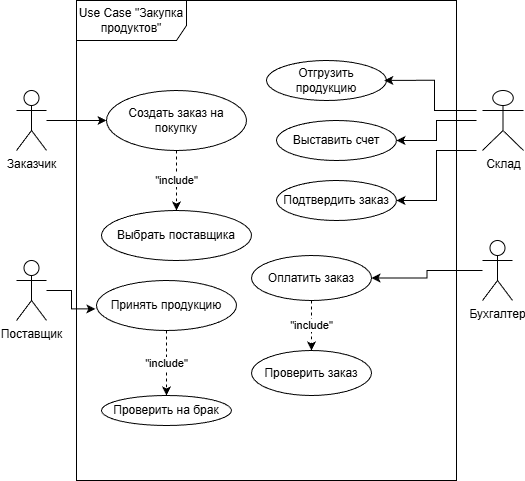

The diagram above was exported from draw.io. Its source (the exported page's mxGraphModel, read from the mxfile embedded in the PNG):
<mxGraphModel dx="1426" dy="849" grid="1" gridSize="10" guides="1" tooltips="1" connect="1" arrows="1" fold="1" page="1" pageScale="1" pageWidth="827" pageHeight="1169" math="0" shadow="0">
  <root>
    <mxCell id="0" />
    <mxCell id="1" parent="0" />
    <mxCell id="cDwmYKa_EHgEGI6O4WX5-18" edge="1" parent="1" source="cDwmYKa_EHgEGI6O4WX5-1" style="edgeStyle=orthogonalEdgeStyle;rounded=0;orthogonalLoop=1;jettySize=auto;html=1;entryX=0;entryY=0.5;entryDx=0;entryDy=0;" target="cDwmYKa_EHgEGI6O4WX5-6">
      <mxGeometry relative="1" as="geometry" />
    </mxCell>
    <mxCell id="cDwmYKa_EHgEGI6O4WX5-1" parent="1" style="shape=umlActor;verticalLabelPosition=bottom;verticalAlign=top;html=1;outlineConnect=0;" value="Заказчик" vertex="1">
      <mxGeometry height="60" width="30" x="220" y="240" as="geometry" />
    </mxCell>
    <mxCell id="cDwmYKa_EHgEGI6O4WX5-2" parent="1" style="shape=umlActor;verticalLabelPosition=bottom;verticalAlign=top;html=1;outlineConnect=0;" value="Поставщик" vertex="1">
      <mxGeometry height="60" width="30" x="220" y="410" as="geometry" />
    </mxCell>
    <mxCell id="cDwmYKa_EHgEGI6O4WX5-23" edge="1" parent="1" style="edgeStyle=orthogonalEdgeStyle;rounded=0;orthogonalLoop=1;jettySize=auto;html=1;entryX=1;entryY=0.5;entryDx=0;entryDy=0;" target="cDwmYKa_EHgEGI6O4WX5-10">
      <mxGeometry relative="1" as="geometry">
        <Array as="points">
          <mxPoint x="640" y="300" />
          <mxPoint x="640" y="350" />
        </Array>
        <mxPoint x="680" y="300" as="sourcePoint" />
      </mxGeometry>
    </mxCell>
    <mxCell id="cDwmYKa_EHgEGI6O4WX5-26" edge="1" parent="1" style="edgeStyle=orthogonalEdgeStyle;rounded=0;orthogonalLoop=1;jettySize=auto;html=1;entryX=1;entryY=0.5;entryDx=0;entryDy=0;" target="cDwmYKa_EHgEGI6O4WX5-12">
      <mxGeometry relative="1" as="geometry">
        <mxPoint x="680" y="270" as="sourcePoint" />
      </mxGeometry>
    </mxCell>
    <mxCell id="cDwmYKa_EHgEGI6O4WX5-3" parent="1" style="shape=umlActor;verticalLabelPosition=bottom;verticalAlign=top;html=1;outlineConnect=0;" value="Склад" vertex="1">
      <mxGeometry height="60" width="41" x="686" y="240" as="geometry" />
    </mxCell>
    <mxCell id="cDwmYKa_EHgEGI6O4WX5-20" edge="1" parent="1" source="cDwmYKa_EHgEGI6O4WX5-4" style="edgeStyle=orthogonalEdgeStyle;rounded=0;orthogonalLoop=1;jettySize=auto;html=1;entryX=1;entryY=0.5;entryDx=0;entryDy=0;" target="cDwmYKa_EHgEGI6O4WX5-13">
      <mxGeometry relative="1" as="geometry" />
    </mxCell>
    <mxCell id="cDwmYKa_EHgEGI6O4WX5-4" parent="1" style="shape=umlActor;verticalLabelPosition=bottom;verticalAlign=top;html=1;outlineConnect=0;" value="Бухгалтер" vertex="1">
      <mxGeometry height="60" width="30" x="686" y="390" as="geometry" />
    </mxCell>
    <mxCell id="cDwmYKa_EHgEGI6O4WX5-5" parent="1" style="shape=umlFrame;whiteSpace=wrap;html=1;pointerEvents=0;width=110;height=40;" value="Use Case &quot;Закупка продуктов&quot;" vertex="1">
      <mxGeometry height="480" width="380" x="280" y="150" as="geometry" />
    </mxCell>
    <mxCell id="cDwmYKa_EHgEGI6O4WX5-15" edge="1" parent="1" source="cDwmYKa_EHgEGI6O4WX5-6" style="edgeStyle=orthogonalEdgeStyle;rounded=0;orthogonalLoop=1;jettySize=auto;html=1;dashed=1;" target="cDwmYKa_EHgEGI6O4WX5-7" value="&quot;include&quot;">
      <mxGeometry relative="1" as="geometry" />
    </mxCell>
    <mxCell id="cDwmYKa_EHgEGI6O4WX5-6" parent="1" style="ellipse;whiteSpace=wrap;html=1;" value="Создать заказ на покупку" vertex="1">
      <mxGeometry height="60" width="140" x="310" y="240" as="geometry" />
    </mxCell>
    <mxCell id="cDwmYKa_EHgEGI6O4WX5-7" parent="1" style="ellipse;whiteSpace=wrap;html=1;" value="Выбрать поставщика" vertex="1">
      <mxGeometry height="50" width="150" x="305" y="360" as="geometry" />
    </mxCell>
    <mxCell id="cDwmYKa_EHgEGI6O4WX5-16" edge="1" parent="1" source="cDwmYKa_EHgEGI6O4WX5-8" style="edgeStyle=orthogonalEdgeStyle;rounded=0;orthogonalLoop=1;jettySize=auto;html=1;entryX=0.5;entryY=0;entryDx=0;entryDy=0;dashed=1;" target="cDwmYKa_EHgEGI6O4WX5-9" value="&lt;span style=&quot;color: rgb(0, 0, 0); font-family: Helvetica; font-size: 11px; font-style: normal; font-variant-ligatures: normal; font-variant-caps: normal; font-weight: 400; letter-spacing: normal; orphans: 2; text-align: center; text-indent: 0px; text-transform: none; widows: 2; word-spacing: 0px; -webkit-text-stroke-width: 0px; white-space: nowrap; background-color: rgb(255, 255, 255); text-decoration-thickness: initial; text-decoration-style: initial; text-decoration-color: initial; display: inline !important; float: none;&quot;&gt;&quot;include&quot;&lt;/span&gt;">
      <mxGeometry relative="1" as="geometry" />
    </mxCell>
    <mxCell id="cDwmYKa_EHgEGI6O4WX5-8" parent="1" style="ellipse;whiteSpace=wrap;html=1;" value="Принять продукцию" vertex="1">
      <mxGeometry height="50" width="140" x="300" y="430" as="geometry" />
    </mxCell>
    <mxCell id="cDwmYKa_EHgEGI6O4WX5-9" parent="1" style="ellipse;whiteSpace=wrap;html=1;" value="Проверить на брак" vertex="1">
      <mxGeometry height="30" width="130" x="305" y="545" as="geometry" />
    </mxCell>
    <mxCell id="cDwmYKa_EHgEGI6O4WX5-10" parent="1" style="ellipse;whiteSpace=wrap;html=1;" value="Подтвердить заказ" vertex="1">
      <mxGeometry height="40" width="120" x="480" y="330" as="geometry" />
    </mxCell>
    <mxCell id="cDwmYKa_EHgEGI6O4WX5-11" parent="1" style="ellipse;whiteSpace=wrap;html=1;" value="Отгрузить продукцию" vertex="1">
      <mxGeometry height="40" width="120" x="470" y="210" as="geometry" />
    </mxCell>
    <mxCell id="cDwmYKa_EHgEGI6O4WX5-12" parent="1" style="ellipse;whiteSpace=wrap;html=1;" value="Выставить счет" vertex="1">
      <mxGeometry height="40" width="120" x="480" y="270" as="geometry" />
    </mxCell>
    <mxCell id="cDwmYKa_EHgEGI6O4WX5-17" edge="1" parent="1" source="cDwmYKa_EHgEGI6O4WX5-13" style="edgeStyle=orthogonalEdgeStyle;rounded=0;orthogonalLoop=1;jettySize=auto;html=1;entryX=0.5;entryY=0;entryDx=0;entryDy=0;dashed=1;" target="cDwmYKa_EHgEGI6O4WX5-14" value="&lt;span style=&quot;color: rgb(0, 0, 0); font-family: Helvetica; font-size: 11px; font-style: normal; font-variant-ligatures: normal; font-variant-caps: normal; font-weight: 400; letter-spacing: normal; orphans: 2; text-align: center; text-indent: 0px; text-transform: none; widows: 2; word-spacing: 0px; -webkit-text-stroke-width: 0px; white-space: nowrap; background-color: rgb(255, 255, 255); text-decoration-thickness: initial; text-decoration-style: initial; text-decoration-color: initial; display: inline !important; float: none;&quot;&gt;&quot;include&quot;&lt;/span&gt;">
      <mxGeometry relative="1" as="geometry">
        <mxPoint as="offset" />
      </mxGeometry>
    </mxCell>
    <mxCell id="cDwmYKa_EHgEGI6O4WX5-13" parent="1" style="ellipse;whiteSpace=wrap;html=1;" value="Оплатить заказ" vertex="1">
      <mxGeometry height="45" width="120" x="455" y="405" as="geometry" />
    </mxCell>
    <mxCell id="cDwmYKa_EHgEGI6O4WX5-14" parent="1" style="ellipse;whiteSpace=wrap;html=1;" value="Проверить заказ" vertex="1">
      <mxGeometry height="45" width="120" x="455" y="500" as="geometry" />
    </mxCell>
    <mxCell id="cDwmYKa_EHgEGI6O4WX5-19" edge="1" parent="1" source="cDwmYKa_EHgEGI6O4WX5-2" style="edgeStyle=orthogonalEdgeStyle;rounded=0;orthogonalLoop=1;jettySize=auto;html=1;entryX=-0.008;entryY=0.567;entryDx=0;entryDy=0;entryPerimeter=0;" target="cDwmYKa_EHgEGI6O4WX5-8">
      <mxGeometry relative="1" as="geometry" />
    </mxCell>
    <mxCell id="cDwmYKa_EHgEGI6O4WX5-27" edge="1" parent="1" style="edgeStyle=orthogonalEdgeStyle;rounded=0;orthogonalLoop=1;jettySize=auto;html=1;entryX=0.982;entryY=0.496;entryDx=0;entryDy=0;entryPerimeter=0;">
      <mxGeometry relative="1" as="geometry">
        <Array as="points">
          <mxPoint x="638" y="260" />
          <mxPoint x="638" y="230" />
        </Array>
        <mxPoint x="680" y="260" as="sourcePoint" />
        <mxPoint x="587.84" y="229.84000000000003" as="targetPoint" />
      </mxGeometry>
    </mxCell>
  </root>
</mxGraphModel>